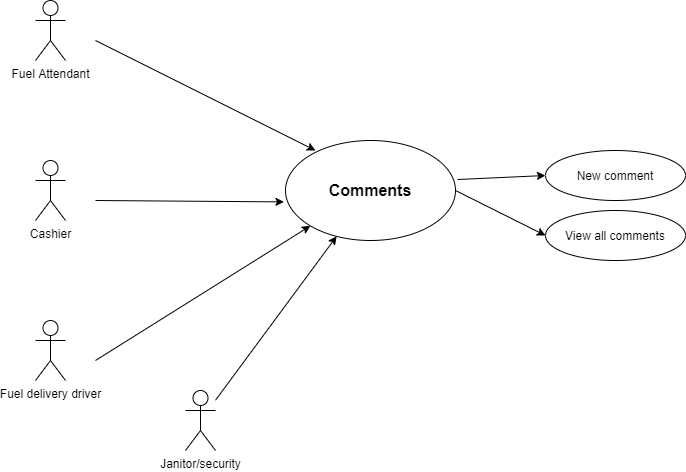

The diagram above was exported from draw.io. Its source (the exported page's mxGraphModel, read from the mxfile embedded in the PNG):
<mxGraphModel dx="868" dy="401" grid="1" gridSize="10" guides="1" tooltips="1" connect="1" arrows="1" fold="1" page="1" pageScale="1" pageWidth="850" pageHeight="1100" math="0" shadow="0">
  <root>
    <mxCell id="0" />
    <mxCell id="1" parent="0" />
    <mxCell id="Z4WIOgtOmNR67uWzj4oT-1" value="Fuel Attendant" style="shape=umlActor;verticalLabelPosition=bottom;labelBackgroundColor=#ffffff;verticalAlign=top;html=1;outlineConnect=0;" parent="1" vertex="1">
      <mxGeometry x="100" y="80" width="30" height="60" as="geometry" />
    </mxCell>
    <mxCell id="Z4WIOgtOmNR67uWzj4oT-2" value="Cashier" style="shape=umlActor;verticalLabelPosition=bottom;labelBackgroundColor=#ffffff;verticalAlign=top;html=1;outlineConnect=0;" parent="1" vertex="1">
      <mxGeometry x="100" y="240" width="30" height="60" as="geometry" />
    </mxCell>
    <mxCell id="Z4WIOgtOmNR67uWzj4oT-3" value="Fuel delivery driver" style="shape=umlActor;verticalLabelPosition=bottom;labelBackgroundColor=#ffffff;verticalAlign=top;html=1;outlineConnect=0;" parent="1" vertex="1">
      <mxGeometry x="100" y="400" width="30" height="60" as="geometry" />
    </mxCell>
    <mxCell id="Z4WIOgtOmNR67uWzj4oT-6" value="Janitor/security" style="shape=umlActor;verticalLabelPosition=bottom;labelBackgroundColor=#ffffff;verticalAlign=top;html=1;outlineConnect=0;" parent="1" vertex="1">
      <mxGeometry x="250" y="470" width="30" height="60" as="geometry" />
    </mxCell>
    <mxCell id="Z4WIOgtOmNR67uWzj4oT-7" value="&lt;b&gt;&lt;font style=&quot;font-size: 16px&quot;&gt;Comments&lt;/font&gt;&lt;/b&gt;" style="ellipse;whiteSpace=wrap;html=1;" parent="1" vertex="1">
      <mxGeometry x="350" y="220" width="170" height="100" as="geometry" />
    </mxCell>
    <mxCell id="Z4WIOgtOmNR67uWzj4oT-8" value="" style="endArrow=classic;html=1;" parent="1" edge="1">
      <mxGeometry width="50" height="50" relative="1" as="geometry">
        <mxPoint x="160" y="120" as="sourcePoint" />
        <mxPoint x="380" y="230" as="targetPoint" />
      </mxGeometry>
    </mxCell>
    <mxCell id="Z4WIOgtOmNR67uWzj4oT-9" value="" style="endArrow=classic;html=1;entryX=-0.009;entryY=0.614;entryDx=0;entryDy=0;entryPerimeter=0;" parent="1" target="Z4WIOgtOmNR67uWzj4oT-7" edge="1">
      <mxGeometry width="50" height="50" relative="1" as="geometry">
        <mxPoint x="160" y="280" as="sourcePoint" />
        <mxPoint x="210" y="230" as="targetPoint" />
      </mxGeometry>
    </mxCell>
    <mxCell id="Z4WIOgtOmNR67uWzj4oT-10" value="" style="endArrow=classic;html=1;entryX=0;entryY=1;entryDx=0;entryDy=0;" parent="1" target="Z4WIOgtOmNR67uWzj4oT-7" edge="1">
      <mxGeometry width="50" height="50" relative="1" as="geometry">
        <mxPoint x="160" y="440" as="sourcePoint" />
        <mxPoint x="210" y="390" as="targetPoint" />
      </mxGeometry>
    </mxCell>
    <mxCell id="Z4WIOgtOmNR67uWzj4oT-13" value="" style="endArrow=classic;html=1;" parent="1" source="Z4WIOgtOmNR67uWzj4oT-6" target="Z4WIOgtOmNR67uWzj4oT-7" edge="1">
      <mxGeometry width="50" height="50" relative="1" as="geometry">
        <mxPoint x="660" y="420" as="sourcePoint" />
        <mxPoint x="680" y="390" as="targetPoint" />
      </mxGeometry>
    </mxCell>
    <mxCell id="Qs6nV2KJ7CdGdKzu9gYL-4" value="New comment" style="ellipse;whiteSpace=wrap;html=1;" vertex="1" parent="1">
      <mxGeometry x="610" y="230" width="140" height="50" as="geometry" />
    </mxCell>
    <mxCell id="Qs6nV2KJ7CdGdKzu9gYL-5" value="View all comments" style="ellipse;whiteSpace=wrap;html=1;" vertex="1" parent="1">
      <mxGeometry x="610" y="290" width="140" height="50" as="geometry" />
    </mxCell>
    <mxCell id="Qs6nV2KJ7CdGdKzu9gYL-6" value="" style="endArrow=classic;html=1;entryX=0;entryY=0.5;entryDx=0;entryDy=0;exitX=1;exitY=0.5;exitDx=0;exitDy=0;" edge="1" parent="1" source="Z4WIOgtOmNR67uWzj4oT-7" target="Qs6nV2KJ7CdGdKzu9gYL-5">
      <mxGeometry width="50" height="50" relative="1" as="geometry">
        <mxPoint x="390" y="280" as="sourcePoint" />
        <mxPoint x="440" y="230" as="targetPoint" />
      </mxGeometry>
    </mxCell>
    <mxCell id="Qs6nV2KJ7CdGdKzu9gYL-7" value="" style="endArrow=classic;html=1;entryX=0;entryY=0.5;entryDx=0;entryDy=0;exitX=1.012;exitY=0.39;exitDx=0;exitDy=0;exitPerimeter=0;" edge="1" parent="1" source="Z4WIOgtOmNR67uWzj4oT-7" target="Qs6nV2KJ7CdGdKzu9gYL-4">
      <mxGeometry width="50" height="50" relative="1" as="geometry">
        <mxPoint x="390" y="280" as="sourcePoint" />
        <mxPoint x="440" y="230" as="targetPoint" />
      </mxGeometry>
    </mxCell>
  </root>
</mxGraphModel>